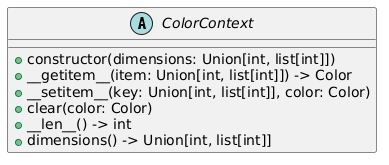

The diagram above was rendered by PlantUML. Its source (embedded in the PNG):
@startuml
abstract class ColorContext {
    + constructor(dimensions: Union[int, list[int]])
    + __getitem__(item: Union[int, list[int]]) -> Color
    + __setitem__(key: Union[int, list[int]], color: Color)
    + clear(color: Color)
    + __len__() -> int
    + dimensions() -> Union[int, list[int]]
}
@enduml